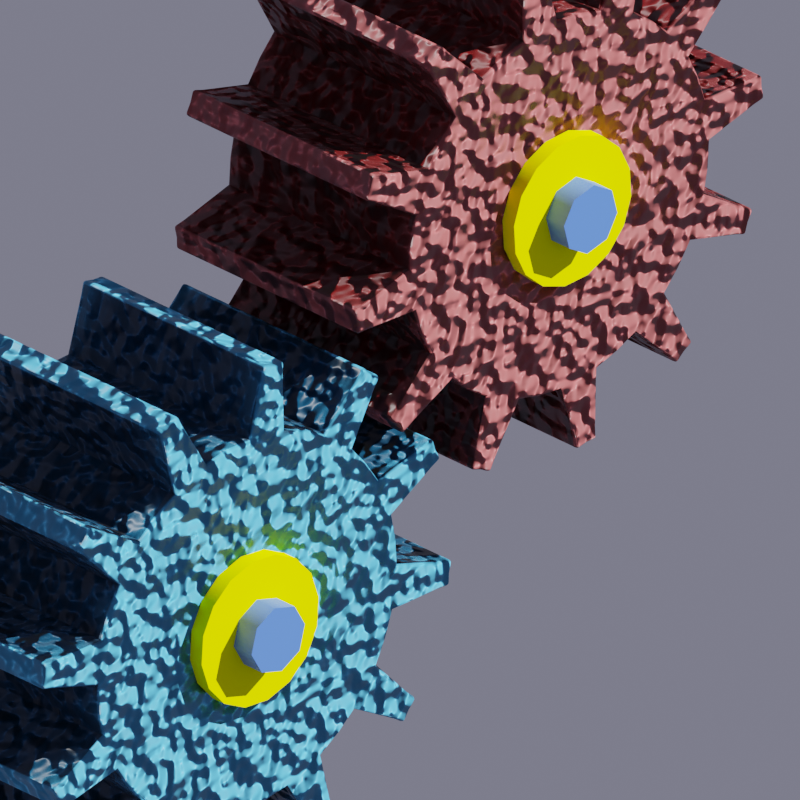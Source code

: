 # Source: Gears.blend  (saved by Blender 2.83.18; exported with 4.5.12 LTS)
import bpy
from mathutils import Matrix  # noqa: F401  (used for matrix-valued properties, if any)

bpy.ops.wm.read_factory_settings(use_empty=True)
scene = bpy.context.scene
scene.name = 'Scene'

# ---- collections
col_scene = bpy.data.collections.new('Scene'); scene.collection.children.link(col_scene)
col_objects = bpy.data.collections.new('Objects'); scene.collection.children.link(col_objects)
col_reference = bpy.data.collections.new('Reference'); scene.collection.children.link(col_reference)
col_archive = bpy.data.collections.new('Archive'); scene.collection.children.link(col_archive)

# ---- materials (node trees are filled in below, after node groups)
mat_gear_pink = bpy.data.materials.new('Gear.Pink')
mat_gear_pink.use_transparent_shadow = False
mat_gear_blue = bpy.data.materials.new('Gear.Blue')
mat_gear_blue.use_transparent_shadow = False
mat_pipe_cap = bpy.data.materials.new('Pipe-Cap')
mat_pipe_cap.use_transparent_shadow = False
mat_pipe = bpy.data.materials.new('Pipe')
mat_pipe.use_transparent_shadow = False

# ---- node groups
ng_auto_smooth = bpy.data.node_groups.new('Auto Smooth', 'GeometryNodeTree')
_s = ng_auto_smooth.interface.new_socket(name='Geometry', in_out='OUTPUT', socket_type='NodeSocketGeometry')
_s = ng_auto_smooth.interface.new_socket(name='Geometry', in_out='INPUT', socket_type='NodeSocketGeometry')
_s = ng_auto_smooth.interface.new_socket(name='Angle', in_out='INPUT', socket_type='NodeSocketFloat')
_s.subtype = 'ANGLE'
_s.min_value = 0.0
_s.max_value = 3.142
ng_auto_smooth.is_modifier = True
_N = ng_auto_smooth.nodes; _L = ng_auto_smooth.links
n0 = _N.new('NodeGroupOutput'); n0.name = 'Group Output'; n0.location = (480, -100)
n1 = _N.new('NodeGroupInput'); n1.name = 'Group Input'; n1.location = (-420, -300)
n2 = _N.new('NodeGroupInput'); n2.name = 'Group Input.001'; n2.location = (-60, -100)
n3 = _N.new('GeometryNodeSetShadeSmooth'); n3.name = 'Set Shade Smooth'; n3.location = (120, -100)
n3.domain = 'EDGE'
n4 = _N.new('GeometryNodeSetShadeSmooth'); n4.name = 'Set Shade Smooth.001'; n4.location = (300, -100)
n5 = _N.new('GeometryNodeInputMeshEdgeAngle'); n5.name = 'Edge Angle'; n5.location = (-420, -220)
n6 = _N.new('GeometryNodeInputEdgeSmooth'); n6.name = 'Is Edge Smooth'; n6.location = (-60, -160)
n7 = _N.new('GeometryNodeInputShadeSmooth'); n7.name = 'Is Face Smooth'; n7.location = (-240, -340)
n8 = _N.new('FunctionNodeBooleanMath'); n8.name = 'Boolean Math'; n8.location = (-60, -220)
n9 = _N.new('FunctionNodeCompare'); n9.name = 'Compare'; n9.location = (-240, -180)
n9.operation = 'LESS_EQUAL'
_L.new(n5.outputs[0], n9.inputs[0])
_L.new(n4.outputs[0], n0.inputs[0])
_L.new(n1.outputs[1], n9.inputs[1])
_L.new(n9.outputs[0], n8.inputs[0])
_L.new(n7.outputs[0], n8.inputs[1])
_L.new(n2.outputs[0], n3.inputs[0])
_L.new(n6.outputs[0], n3.inputs[1])
_L.new(n3.outputs[0], n4.inputs[0])
_L.new(n8.outputs[0], n3.inputs[2])
n0.is_active_output = True

# ---- material node trees
mat_gear_pink.use_nodes = True; mat_gear_pink.node_tree.nodes.clear()
_N = mat_gear_pink.node_tree.nodes; _L = mat_gear_pink.node_tree.links
n0 = _N.new('ShaderNodeBsdfPrincipled'); n0.name = 'Principled BSDF'; n0.location = (55, 343)
n0.distribution = 'GGX'
n0.subsurface_method = 'BURLEY'
n0.inputs[3].default_value = 1.45
n0.inputs[27].default_value = (0.0, 0.0, 0.0, 1.0)
n0.inputs[28].default_value = 1.0
n1 = _N.new('ShaderNodeBump'); n1.name = 'Bump'; n1.location = (-120, -60)
n1.inputs[1].default_value = 1.0
n1.inputs[2].default_value = 1.0
n2 = _N.new('ShaderNodeMix'); n2.name = 'Mix'; n2.location = (-120, 340)
n2.data_type = 'RGBA'
n2.inputs[6].default_value = (0.1329, 0.0, 0.0, 1.0)
n2.inputs[7].default_value = (0.5711, 0.1356, 0.1356, 1.0)
n3 = _N.new('ShaderNodeMapRange'); n3.name = 'Map Range'; n3.location = (-300, 340)
n3.inputs[1].default_value = 0.8
n3.inputs[4].default_value = 3.0
n4 = _N.new('ShaderNodeMapRange'); n4.name = 'Map Range.001'; n4.location = (-300, -40)
n4.interpolation_type = 'SMOOTHERSTEP'
n4.inputs[3].default_value = 0.5
n4.inputs[5].default_value = 8.0
n5 = _N.new('ShaderNodeAmbientOcclusion'); n5.name = 'Ambient Occlusion'; n5.location = (-500, 340)
n5.only_local = True
n5.inputs[0].default_value = (1.0, 0.1771, 0.2996, 1.0)
n6 = _N.new('ShaderNodeTexNoise'); n6.name = 'Noise Texture'; n6.location = (-500, -20)
n6.inputs[2].default_value = 10.0
n6.inputs[3].default_value = 1.0
n7 = _N.new('ShaderNodeTexCoord'); n7.name = 'Texture Coordinate'; n7.location = (-700, 0)
n8 = _N.new('ShaderNodeOutputMaterial'); n8.name = 'Material Output'; n8.location = (340, 340)
_L.new(n5.outputs[1], n3.inputs[0])
_L.new(n3.outputs[0], n2.inputs[0])
_L.new(n2.outputs[2], n0.inputs[0])
_L.new(n0.outputs[0], n8.inputs[0])
_L.new(n6.outputs[0], n4.inputs[0])
_L.new(n4.outputs[0], n1.inputs[3])
_L.new(n7.outputs[3], n6.inputs[0])
_L.new(n1.outputs[0], n0.inputs[5])
n8.is_active_output = True
mat_gear_blue.use_nodes = True; mat_gear_blue.node_tree.nodes.clear()
_N = mat_gear_blue.node_tree.nodes; _L = mat_gear_blue.node_tree.links
n0 = _N.new('ShaderNodeBsdfPrincipled'); n0.name = 'Principled BSDF'; n0.location = (441, 301)
n0.distribution = 'GGX'
n0.subsurface_method = 'BURLEY'
n0.inputs[3].default_value = 1.45
n0.inputs[27].default_value = (0.0, 0.0, 0.0, 1.0)
n0.inputs[28].default_value = 1.0
n1 = _N.new('ShaderNodeBump'); n1.name = 'Bump'; n1.location = (260, -100)
n1.inputs[1].default_value = 1.0
n1.inputs[2].default_value = 1.0
n2 = _N.new('ShaderNodeMix'); n2.name = 'Mix'; n2.location = (260, 220)
n2.data_type = 'RGBA'
n2.clamp_result = True
n2.inputs[6].default_value = (0.0, 0.05755, 0.1329, 1.0)
n2.inputs[7].default_value = (0.1069, 0.5803, 1.0, 1.0)
n3 = _N.new('ShaderNodeMapRange'); n3.name = 'Map Range.001'; n3.location = (60, -80)
n3.interpolation_type = 'SMOOTHERSTEP'
n3.inputs[3].default_value = 0.5
n3.inputs[5].default_value = 8.0
n4 = _N.new('ShaderNodeMapRange'); n4.name = 'Map Range.002'; n4.location = (60, 220)
n4.inputs[1].default_value = 0.8
n4.inputs[4].default_value = 3.0
n5 = _N.new('ShaderNodeTexNoise'); n5.name = 'Noise Texture'; n5.location = (-140, -60)
n5.inputs[2].default_value = 10.0
n5.inputs[3].default_value = 1.0
n6 = _N.new('ShaderNodeAmbientOcclusion'); n6.name = 'Ambient Occlusion'; n6.location = (-140, 220)
n6.only_local = True
n6.inputs[0].default_value = (0.1069, 0.5803, 1.0, 1.0)
n7 = _N.new('ShaderNodeTexCoord'); n7.name = 'Texture Coordinate'; n7.location = (-340, -40)
n8 = _N.new('ShaderNodeOutputMaterial'); n8.name = 'Material Output'; n8.location = (720, 300)
_L.new(n6.outputs[1], n4.inputs[0])
_L.new(n2.outputs[2], n0.inputs[0])
_L.new(n5.outputs[0], n3.inputs[0])
_L.new(n1.outputs[0], n0.inputs[5])
_L.new(n3.outputs[0], n1.inputs[3])
_L.new(n0.outputs[0], n8.inputs[0])
_L.new(n7.outputs[3], n5.inputs[0])
_L.new(n4.outputs[0], n2.inputs[0])
n8.is_active_output = True
mat_pipe_cap.use_nodes = True; mat_pipe_cap.node_tree.nodes.clear()
_N = mat_pipe_cap.node_tree.nodes; _L = mat_pipe_cap.node_tree.links
n0 = _N.new('ShaderNodeBsdfPrincipled'); n0.name = 'Principled BSDF'; n0.location = (10, 300)
n0.distribution = 'GGX'
n0.subsurface_method = 'BURLEY'
n0.inputs[0].default_value = (1.0, 1.0, 0.0, 1.0)
n0.inputs[2].default_value = 1.0
n0.inputs[3].default_value = 1.45
n0.inputs[13].default_value = 0.0
n0.inputs[27].default_value = (0.0, 0.0, 0.0, 1.0)
n0.inputs[28].default_value = 1.0
n1 = _N.new('ShaderNodeOutputMaterial'); n1.name = 'Material Output'; n1.location = (300, 300)
_L.new(n0.outputs[0], n1.inputs[0])
n1.is_active_output = True
mat_pipe.use_nodes = True; mat_pipe.node_tree.nodes.clear()
_N = mat_pipe.node_tree.nodes; _L = mat_pipe.node_tree.links
n0 = _N.new('ShaderNodeBsdfPrincipled'); n0.name = 'Principled BSDF'; n0.location = (10, 300)
n0.distribution = 'GGX'
n0.subsurface_method = 'BURLEY'
n0.inputs[0].default_value = (0.0843, 0.2104, 0.7704, 1.0)
n0.inputs[3].default_value = 1.45
n0.inputs[13].default_value = 1.0
n0.inputs[27].default_value = (0.0, 0.0, 0.0, 1.0)
n0.inputs[28].default_value = 1.0
n1 = _N.new('ShaderNodeOutputMaterial'); n1.name = 'Material Output'; n1.location = (300, 300)
_L.new(n0.outputs[0], n1.inputs[0])
n1.is_active_output = True

# ---- world
world_world = bpy.data.worlds.new('World'); scene.world = world_world
world_world.use_nodes = True; world_world.node_tree.nodes.clear()
_N = world_world.node_tree.nodes; _L = world_world.node_tree.links
n0 = _N.new('ShaderNodeOutputWorld'); n0.name = 'World Output'; n0.location = (300, 300)
n1 = _N.new('ShaderNodeBackground'); n1.name = 'Background'; n1.location = (10, 300)
n1.inputs[0].default_value = (0.1292, 0.1292, 0.1749, 1.0)
_L.new(n1.outputs[0], n0.inputs[0])
n0.is_active_output = True
world_world.color = (0.05088, 0.05088, 0.05088)
world_world.use_sun_shadow = False
world_world.sun_shadow_jitter_overblur = 0.0

# ---- cameras
cam_camera = bpy.data.cameras.new('Camera')
cam_camera.type = 'ORTHO'
cam_camera.clip_end = 100.0
cam_camera.ortho_scale = 3.0

# ---- lights
light_sun = bpy.data.lights.new('Sun', 'SUN')
light_sun.transmission_factor = 0.0
light_sun.energy = 5.0
light_sun.shadow_soft_size = 0.125

# ---- meshes
me_gear = bpy.data.meshes.new('Gear')
me_gear.from_pydata([(0.7737, 0.5, 2.156e-08), (0.7662, 0.5, 0.1092), (0.8693, 0.5, 0.2329), (0.7182, 0.5, 0.2886), (0.9859, 0.5, 0.2068), (0.9659, 0.5, 0.2588), (0.9572, 0.5, 0.3139), (1.036, 0.5, 0.224), (1.017, 0.5, 0.2726), (1.009, 0.5, 0.3239), (0.7737, -0.5, -2.156e-08), (0.7662, -0.5, 0.1092), (0.8693, -0.5, 0.2329), (0.7182, -0.5, 0.2886), (0.9859, -0.5, 0.2068), (0.9659, -0.5, 0.2588), (0.9572, -0.5, 0.3139), (1.036, -0.5, 0.224), (1.017, -0.5, 0.2726), (1.009, -0.5, 0.3239), (0.67, 0.5, 0.3868), (0.609, 0.5, 0.4777), (0.6364, 0.5, 0.6364), (0.4777, 0.5, 0.609), (0.7504, 0.5, 0.6721), (0.7071, 0.5, 0.7071), (0.6721, 0.5, 0.7504), (0.7849, 0.5, 0.7118), (0.7447, 0.5, 0.7447), (0.7118, 0.5, 0.7849), (0.67, -0.5, 0.3868), (0.609, -0.5, 0.4777), (0.6364, -0.5, 0.6364), (0.4777, -0.5, 0.609), (0.7504, -0.5, 0.6721), (0.7071, -0.5, 0.7071), (0.6721, -0.5, 0.7504), (0.7849, -0.5, 0.7118), (0.7447, -0.5, 0.7447), (0.7118, -0.5, 0.7849), (0.3868, 0.5, 0.67), (0.2886, 0.5, 0.7182), (0.2329, 0.5, 0.8693), (0.1092, 0.5, 0.7662), (0.3139, 0.5, 0.9572), (0.2588, 0.5, 0.9659), (0.2068, 0.5, 0.9859), (0.3239, 0.5, 1.009), (0.2726, 0.5, 1.017), (0.224, 0.5, 1.036), (0.3868, -0.5, 0.67), (0.2886, -0.5, 0.7182), (0.2329, -0.5, 0.8693), (0.1092, -0.5, 0.7662), (0.3139, -0.5, 0.9572), (0.2588, -0.5, 0.9659), (0.2068, -0.5, 0.9859), (0.3239, -0.5, 1.009), (0.2726, -0.5, 1.017), (0.224, -0.5, 1.036), (5.511e-17, 0.5, 0.7737), (-0.1092, 0.5, 0.7662), (-0.2329, 0.5, 0.8693), (-0.2886, 0.5, 0.7182), (-0.2068, 0.5, 0.9859), (-0.2588, 0.5, 0.9659), (-0.3139, 0.5, 0.9572), (-0.224, 0.5, 1.036), (-0.2726, 0.5, 1.017), (-0.3239, 0.5, 1.009), (5.511e-17, -0.5, 0.7737), (-0.1092, -0.5, 0.7662), (-0.2329, -0.5, 0.8693), (-0.2886, -0.5, 0.7182), (-0.2068, -0.5, 0.9859), (-0.2588, -0.5, 0.9659), (-0.3139, -0.5, 0.9572), (-0.224, -0.5, 1.036), (-0.2726, -0.5, 1.017), (-0.3239, -0.5, 1.009), (-0.3868, 0.5, 0.67), (-0.4777, 0.5, 0.609), (-0.6364, 0.5, 0.6364), (-0.609, 0.5, 0.4777), (-0.6721, 0.5, 0.7504), (-0.7071, 0.5, 0.7071), (-0.7504, 0.5, 0.6721), (-0.7118, 0.5, 0.7849), (-0.7447, 0.5, 0.7447), (-0.7849, 0.5, 0.7118), (-0.3868, -0.5, 0.67), (-0.4777, -0.5, 0.609), (-0.6364, -0.5, 0.6364), (-0.609, -0.5, 0.4777), (-0.6721, -0.5, 0.7504), (-0.7071, -0.5, 0.7071), (-0.7504, -0.5, 0.6721), (-0.7118, -0.5, 0.7849), (-0.7447, -0.5, 0.7447), (-0.7849, -0.5, 0.7118), (-0.67, 0.5, 0.3868), (-0.7182, 0.5, 0.2886), (-0.8693, 0.5, 0.2329), (-0.7662, 0.5, 0.1092), (-0.9572, 0.5, 0.3139), (-0.9659, 0.5, 0.2588), (-0.9859, 0.5, 0.2068), (-1.009, 0.5, 0.3239), (-1.017, 0.5, 0.2726), (-1.036, 0.5, 0.224), (-0.67, -0.5, 0.3868), (-0.7182, -0.5, 0.2886), (-0.8693, -0.5, 0.2329), (-0.7662, -0.5, 0.1092), (-0.9572, -0.5, 0.3139), (-0.9659, -0.5, 0.2588), (-0.9859, -0.5, 0.2068), (-1.009, -0.5, 0.3239), (-1.017, -0.5, 0.2726), (-1.036, -0.5, 0.224), (-0.7737, 0.5, 2.156e-08), (-0.7662, 0.5, -0.1092), (-0.8693, 0.5, -0.2329), (-0.7182, 0.5, -0.2886), (-0.9859, 0.5, -0.2068), (-0.9659, 0.5, -0.2588), (-0.9572, 0.5, -0.3139), (-1.036, 0.5, -0.224), (-1.017, 0.5, -0.2726), (-1.009, 0.5, -0.3239), (-0.7737, -0.5, -2.156e-08), (-0.7662, -0.5, -0.1092), (-0.8693, -0.5, -0.2329), (-0.7182, -0.5, -0.2886), (-0.9859, -0.5, -0.2068), (-0.9659, -0.5, -0.2588), (-0.9572, -0.5, -0.3139), (-1.036, -0.5, -0.224), (-1.017, -0.5, -0.2726), (-1.009, -0.5, -0.3239), (-0.67, 0.5, -0.3868), (-0.609, 0.5, -0.4777), (-0.6364, 0.5, -0.6364), (-0.4777, 0.5, -0.609), (-0.7504, 0.5, -0.6721), (-0.7071, 0.5, -0.7071), (-0.6721, 0.5, -0.7504), (-0.7849, 0.5, -0.7118), (-0.7447, 0.5, -0.7447), (-0.7118, 0.5, -0.7849), (-0.67, -0.5, -0.3868), (-0.609, -0.5, -0.4777), (-0.6364, -0.5, -0.6364), (-0.4777, -0.5, -0.609), (-0.7504, -0.5, -0.6721), (-0.7071, -0.5, -0.7071), (-0.6721, -0.5, -0.7504), (-0.7849, -0.5, -0.7118), (-0.7447, -0.5, -0.7447), (-0.7118, -0.5, -0.7849), (-0.3868, 0.5, -0.67), (-0.2886, 0.5, -0.7182), (-0.2329, 0.5, -0.8693), (-0.1092, 0.5, -0.7662), (-0.3139, 0.5, -0.9572), (-0.2588, 0.5, -0.9659), (-0.2068, 0.5, -0.9859), (-0.3239, 0.5, -1.009), (-0.2726, 0.5, -1.017), (-0.224, 0.5, -1.036), (-0.3868, -0.5, -0.67), (-0.2886, -0.5, -0.7182), (-0.2329, -0.5, -0.8693), (-0.1092, -0.5, -0.7662), (-0.3139, -0.5, -0.9572), (-0.2588, -0.5, -0.9659), (-0.2068, -0.5, -0.9859), (-0.3239, -0.5, -1.009), (-0.2726, -0.5, -1.017), (-0.224, -0.5, -1.036), (-1.653e-16, 0.5, -0.7737), (0.1092, 0.5, -0.7662), (0.2329, 0.5, -0.8693), (0.2886, 0.5, -0.7182), (0.2068, 0.5, -0.9859), (0.2588, 0.5, -0.9659), (0.3139, 0.5, -0.9572), (0.224, 0.5, -1.036), (0.2726, 0.5, -1.017), (0.3239, 0.5, -1.009), (-1.653e-16, -0.5, -0.7737), (0.1092, -0.5, -0.7662), (0.2329, -0.5, -0.8693), (0.2886, -0.5, -0.7182), (0.2068, -0.5, -0.9859), (0.2588, -0.5, -0.9659), (0.3139, -0.5, -0.9572), (0.224, -0.5, -1.036), (0.2726, -0.5, -1.017), (0.3239, -0.5, -1.009), (0.3868, 0.5, -0.67), (0.4777, 0.5, -0.609), (0.6364, 0.5, -0.6364), (0.609, 0.5, -0.4777), (0.6721, 0.5, -0.7504), (0.7071, 0.5, -0.7071), (0.7504, 0.5, -0.6721), (0.7118, 0.5, -0.7849), (0.7447, 0.5, -0.7447), (0.7849, 0.5, -0.7118), (0.3868, -0.5, -0.67), (0.4777, -0.5, -0.609), (0.6364, -0.5, -0.6364), (0.609, -0.5, -0.4777), (0.6721, -0.5, -0.7504), (0.7071, -0.5, -0.7071), (0.7504, -0.5, -0.6721), (0.7118, -0.5, -0.7849), (0.7447, -0.5, -0.7447), (0.7849, -0.5, -0.7118), (0.67, 0.5, -0.3868), (0.7182, 0.5, -0.2886), (0.8693, 0.5, -0.2329), (0.7662, 0.5, -0.1092), (0.9572, 0.5, -0.3139), (0.9659, 0.5, -0.2588), (0.9859, 0.5, -0.2068), (1.009, 0.5, -0.3239), (1.017, 0.5, -0.2726), (1.036, 0.5, -0.224), (0.67, -0.5, -0.3868), (0.7182, -0.5, -0.2886), (0.8693, -0.5, -0.2329), (0.7662, -0.5, -0.1092), (0.9572, -0.5, -0.3139), (0.9659, -0.5, -0.2588), (0.9859, -0.5, -0.2068), (1.009, -0.5, -0.3239), (1.017, -0.5, -0.2726), (1.036, -0.5, -0.224)], [], [(4, 1, 2, 5), (5, 2, 3, 6), (7, 4, 5, 8), (8, 5, 6, 9), (11, 14, 15, 12), (12, 15, 16, 13), (14, 17, 18, 15), (15, 18, 19, 16), (10, 0, 1, 11), (11, 1, 4, 14), (14, 4, 7, 17), (17, 7, 8, 18), (18, 8, 9, 19), (19, 9, 6, 16), (16, 6, 3, 13), (24, 21, 22, 25), (25, 22, 23, 26), (27, 24, 25, 28), (28, 25, 26, 29), (31, 34, 35, 32), (32, 35, 36, 33), (34, 37, 38, 35), (35, 38, 39, 36), (30, 20, 21, 31), (31, 21, 24, 34), (34, 24, 27, 37), (37, 27, 28, 38), (38, 28, 29, 39), (39, 29, 26, 36), (36, 26, 23, 33), (3, 20, 30, 13), (44, 41, 42, 45), (45, 42, 43, 46), (47, 44, 45, 48), (48, 45, 46, 49), (51, 54, 55, 52), (52, 55, 56, 53), (54, 57, 58, 55), (55, 58, 59, 56), (50, 40, 41, 51), (51, 41, 44, 54), (54, 44, 47, 57), (57, 47, 48, 58), (58, 48, 49, 59), (59, 49, 46, 56), (56, 46, 43, 53), (23, 40, 50, 33), (64, 61, 62, 65), (65, 62, 63, 66), (67, 64, 65, 68), (68, 65, 66, 69), (71, 74, 75, 72), (72, 75, 76, 73), (74, 77, 78, 75), (75, 78, 79, 76), (70, 60, 61, 71), (71, 61, 64, 74), (74, 64, 67, 77), (77, 67, 68, 78), (78, 68, 69, 79), (79, 69, 66, 76), (76, 66, 63, 73), (43, 60, 70, 53), (84, 81, 82, 85), (85, 82, 83, 86), (87, 84, 85, 88), (88, 85, 86, 89), (91, 94, 95, 92), (92, 95, 96, 93), (94, 97, 98, 95), (95, 98, 99, 96), (90, 80, 81, 91), (91, 81, 84, 94), (94, 84, 87, 97), (97, 87, 88, 98), (98, 88, 89, 99), (99, 89, 86, 96), (96, 86, 83, 93), (63, 80, 90, 73), (104, 101, 102, 105), (105, 102, 103, 106), (107, 104, 105, 108), (108, 105, 106, 109), (111, 114, 115, 112), (112, 115, 116, 113), (114, 117, 118, 115), (115, 118, 119, 116), (110, 100, 101, 111), (111, 101, 104, 114), (114, 104, 107, 117), (117, 107, 108, 118), (118, 108, 109, 119), (119, 109, 106, 116), (116, 106, 103, 113), (83, 100, 110, 93), (124, 121, 122, 125), (125, 122, 123, 126), (127, 124, 125, 128), (128, 125, 126, 129), (131, 134, 135, 132), (132, 135, 136, 133), (134, 137, 138, 135), (135, 138, 139, 136), (130, 120, 121, 131), (131, 121, 124, 134), (134, 124, 127, 137), (137, 127, 128, 138), (138, 128, 129, 139), (139, 129, 126, 136), (136, 126, 123, 133), (103, 120, 130, 113), (144, 141, 142, 145), (145, 142, 143, 146), (147, 144, 145, 148), (148, 145, 146, 149), (151, 154, 155, 152), (152, 155, 156, 153), (154, 157, 158, 155), (155, 158, 159, 156), (150, 140, 141, 151), (151, 141, 144, 154), (154, 144, 147, 157), (157, 147, 148, 158), (158, 148, 149, 159), (159, 149, 146, 156), (156, 146, 143, 153), (123, 140, 150, 133), (164, 161, 162, 165), (165, 162, 163, 166), (167, 164, 165, 168), (168, 165, 166, 169), (171, 174, 175, 172), (172, 175, 176, 173), (174, 177, 178, 175), (175, 178, 179, 176), (170, 160, 161, 171), (171, 161, 164, 174), (174, 164, 167, 177), (177, 167, 168, 178), (178, 168, 169, 179), (179, 169, 166, 176), (176, 166, 163, 173), (143, 160, 170, 153), (184, 181, 182, 185), (185, 182, 183, 186), (187, 184, 185, 188), (188, 185, 186, 189), (191, 194, 195, 192), (192, 195, 196, 193), (194, 197, 198, 195), (195, 198, 199, 196), (190, 180, 181, 191), (191, 181, 184, 194), (194, 184, 187, 197), (197, 187, 188, 198), (198, 188, 189, 199), (199, 189, 186, 196), (196, 186, 183, 193), (163, 180, 190, 173), (204, 201, 202, 205), (205, 202, 203, 206), (207, 204, 205, 208), (208, 205, 206, 209), (211, 214, 215, 212), (212, 215, 216, 213), (214, 217, 218, 215), (215, 218, 219, 216), (210, 200, 201, 211), (211, 201, 204, 214), (214, 204, 207, 217), (217, 207, 208, 218), (218, 208, 209, 219), (219, 209, 206, 216), (216, 206, 203, 213), (183, 200, 210, 193), (0, 223, 222, 221, 220, 203, 202, 201, 200, 183, 182, 181, 180, 163, 162, 161, 160, 143, 142, 141, 140, 123, 122, 121, 120, 103, 102, 101, 100, 83, 82, 81, 80, 63, 62, 61, 60, 43, 42, 41, 40, 23, 22, 21, 20, 3, 2, 1), (224, 221, 222, 225), (225, 222, 223, 226), (227, 224, 225, 228), (228, 225, 226, 229), (233, 10, 11, 12, 13, 30, 31, 32, 33, 50, 51, 52, 53, 70, 71, 72, 73, 90, 91, 92, 93, 110, 111, 112, 113, 130, 131, 132, 133, 150, 151, 152, 153, 170, 171, 172, 173, 190, 191, 192, 193, 210, 211, 212, 213, 230, 231, 232), (231, 234, 235, 232), (232, 235, 236, 233), (234, 237, 238, 235), (235, 238, 239, 236), (230, 220, 221, 231), (231, 221, 224, 234), (234, 224, 227, 237), (237, 227, 228, 238), (238, 228, 229, 239), (239, 229, 226, 236), (236, 226, 223, 233), (203, 220, 230, 213), (223, 0, 10, 233)])
me_gear.polygons.foreach_set('use_smooth', [True] * 194)
me_gear.materials.append(mat_gear_pink)
me_gear.use_remesh_fix_poles = True
me_gear.use_remesh_preserve_attributes = False
me_gear.use_mirror_vertex_groups = False
me_gear.update()
me_gear_001 = bpy.data.meshes.new('Gear.001')
me_gear_001.from_pydata([(0.7737, 0.5, 2.156e-08), (0.7662, 0.5, 0.1092), (0.8693, 0.5, 0.2329), (0.7182, 0.5, 0.2886), (0.9859, 0.5, 0.2068), (0.9659, 0.5, 0.2588), (0.9572, 0.5, 0.3139), (1.036, 0.5, 0.224), (1.017, 0.5, 0.2726), (1.009, 0.5, 0.3239), (0.7737, -0.5, -2.156e-08), (0.7662, -0.5, 0.1092), (0.8693, -0.5, 0.2329), (0.7182, -0.5, 0.2886), (0.9859, -0.5, 0.2068), (0.9659, -0.5, 0.2588), (0.9572, -0.5, 0.3139), (1.036, -0.5, 0.224), (1.017, -0.5, 0.2726), (1.009, -0.5, 0.3239), (0.67, 0.5, 0.3868), (0.609, 0.5, 0.4777), (0.6364, 0.5, 0.6364), (0.4777, 0.5, 0.609), (0.7504, 0.5, 0.6721), (0.7071, 0.5, 0.7071), (0.6721, 0.5, 0.7504), (0.7849, 0.5, 0.7118), (0.7447, 0.5, 0.7447), (0.7118, 0.5, 0.7849), (0.67, -0.5, 0.3868), (0.609, -0.5, 0.4777), (0.6364, -0.5, 0.6364), (0.4777, -0.5, 0.609), (0.7504, -0.5, 0.6721), (0.7071, -0.5, 0.7071), (0.6721, -0.5, 0.7504), (0.7849, -0.5, 0.7118), (0.7447, -0.5, 0.7447), (0.7118, -0.5, 0.7849), (0.3868, 0.5, 0.67), (0.2886, 0.5, 0.7182), (0.2329, 0.5, 0.8693), (0.1092, 0.5, 0.7662), (0.3139, 0.5, 0.9572), (0.2588, 0.5, 0.9659), (0.2068, 0.5, 0.9859), (0.3239, 0.5, 1.009), (0.2726, 0.5, 1.017), (0.224, 0.5, 1.036), (0.3868, -0.5, 0.67), (0.2886, -0.5, 0.7182), (0.2329, -0.5, 0.8693), (0.1092, -0.5, 0.7662), (0.3139, -0.5, 0.9572), (0.2588, -0.5, 0.9659), (0.2068, -0.5, 0.9859), (0.3239, -0.5, 1.009), (0.2726, -0.5, 1.017), (0.224, -0.5, 1.036), (5.511e-17, 0.5, 0.7737), (-0.1092, 0.5, 0.7662), (-0.2329, 0.5, 0.8693), (-0.2886, 0.5, 0.7182), (-0.2068, 0.5, 0.9859), (-0.2588, 0.5, 0.9659), (-0.3139, 0.5, 0.9572), (-0.224, 0.5, 1.036), (-0.2726, 0.5, 1.017), (-0.3239, 0.5, 1.009), (5.511e-17, -0.5, 0.7737), (-0.1092, -0.5, 0.7662), (-0.2329, -0.5, 0.8693), (-0.2886, -0.5, 0.7182), (-0.2068, -0.5, 0.9859), (-0.2588, -0.5, 0.9659), (-0.3139, -0.5, 0.9572), (-0.224, -0.5, 1.036), (-0.2726, -0.5, 1.017), (-0.3239, -0.5, 1.009), (-0.3868, 0.5, 0.67), (-0.4777, 0.5, 0.609), (-0.6364, 0.5, 0.6364), (-0.609, 0.5, 0.4777), (-0.6721, 0.5, 0.7504), (-0.7071, 0.5, 0.7071), (-0.7504, 0.5, 0.6721), (-0.7118, 0.5, 0.7849), (-0.7447, 0.5, 0.7447), (-0.7849, 0.5, 0.7118), (-0.3868, -0.5, 0.67), (-0.4777, -0.5, 0.609), (-0.6364, -0.5, 0.6364), (-0.609, -0.5, 0.4777), (-0.6721, -0.5, 0.7504), (-0.7071, -0.5, 0.7071), (-0.7504, -0.5, 0.6721), (-0.7118, -0.5, 0.7849), (-0.7447, -0.5, 0.7447), (-0.7849, -0.5, 0.7118), (-0.67, 0.5, 0.3868), (-0.7182, 0.5, 0.2886), (-0.8693, 0.5, 0.2329), (-0.7662, 0.5, 0.1092), (-0.9572, 0.5, 0.3139), (-0.9659, 0.5, 0.2588), (-0.9859, 0.5, 0.2068), (-1.009, 0.5, 0.3239), (-1.017, 0.5, 0.2726), (-1.036, 0.5, 0.224), (-0.67, -0.5, 0.3868), (-0.7182, -0.5, 0.2886), (-0.8693, -0.5, 0.2329), (-0.7662, -0.5, 0.1092), (-0.9572, -0.5, 0.3139), (-0.9659, -0.5, 0.2588), (-0.9859, -0.5, 0.2068), (-1.009, -0.5, 0.3239), (-1.017, -0.5, 0.2726), (-1.036, -0.5, 0.224), (-0.7737, 0.5, 2.156e-08), (-0.7662, 0.5, -0.1092), (-0.8693, 0.5, -0.2329), (-0.7182, 0.5, -0.2886), (-0.9859, 0.5, -0.2068), (-0.9659, 0.5, -0.2588), (-0.9572, 0.5, -0.3139), (-1.036, 0.5, -0.224), (-1.017, 0.5, -0.2726), (-1.009, 0.5, -0.3239), (-0.7737, -0.5, -2.156e-08), (-0.7662, -0.5, -0.1092), (-0.8693, -0.5, -0.2329), (-0.7182, -0.5, -0.2886), (-0.9859, -0.5, -0.2068), (-0.9659, -0.5, -0.2588), (-0.9572, -0.5, -0.3139), (-1.036, -0.5, -0.224), (-1.017, -0.5, -0.2726), (-1.009, -0.5, -0.3239), (-0.67, 0.5, -0.3868), (-0.609, 0.5, -0.4777), (-0.6364, 0.5, -0.6364), (-0.4777, 0.5, -0.609), (-0.7504, 0.5, -0.6721), (-0.7071, 0.5, -0.7071), (-0.6721, 0.5, -0.7504), (-0.7849, 0.5, -0.7118), (-0.7447, 0.5, -0.7447), (-0.7118, 0.5, -0.7849), (-0.67, -0.5, -0.3868), (-0.609, -0.5, -0.4777), (-0.6364, -0.5, -0.6364), (-0.4777, -0.5, -0.609), (-0.7504, -0.5, -0.6721), (-0.7071, -0.5, -0.7071), (-0.6721, -0.5, -0.7504), (-0.7849, -0.5, -0.7118), (-0.7447, -0.5, -0.7447), (-0.7118, -0.5, -0.7849), (-0.3868, 0.5, -0.67), (-0.2886, 0.5, -0.7182), (-0.2329, 0.5, -0.8693), (-0.1092, 0.5, -0.7662), (-0.3139, 0.5, -0.9572), (-0.2588, 0.5, -0.9659), (-0.2068, 0.5, -0.9859), (-0.3239, 0.5, -1.009), (-0.2726, 0.5, -1.017), (-0.224, 0.5, -1.036), (-0.3868, -0.5, -0.67), (-0.2886, -0.5, -0.7182), (-0.2329, -0.5, -0.8693), (-0.1092, -0.5, -0.7662), (-0.3139, -0.5, -0.9572), (-0.2588, -0.5, -0.9659), (-0.2068, -0.5, -0.9859), (-0.3239, -0.5, -1.009), (-0.2726, -0.5, -1.017), (-0.224, -0.5, -1.036), (-1.653e-16, 0.5, -0.7737), (0.1092, 0.5, -0.7662), (0.2329, 0.5, -0.8693), (0.2886, 0.5, -0.7182), (0.2068, 0.5, -0.9859), (0.2588, 0.5, -0.9659), (0.3139, 0.5, -0.9572), (0.224, 0.5, -1.036), (0.2726, 0.5, -1.017), (0.3239, 0.5, -1.009), (-1.653e-16, -0.5, -0.7737), (0.1092, -0.5, -0.7662), (0.2329, -0.5, -0.8693), (0.2886, -0.5, -0.7182), (0.2068, -0.5, -0.9859), (0.2588, -0.5, -0.9659), (0.3139, -0.5, -0.9572), (0.224, -0.5, -1.036), (0.2726, -0.5, -1.017), (0.3239, -0.5, -1.009), (0.3868, 0.5, -0.67), (0.4777, 0.5, -0.609), (0.6364, 0.5, -0.6364), (0.609, 0.5, -0.4777), (0.6721, 0.5, -0.7504), (0.7071, 0.5, -0.7071), (0.7504, 0.5, -0.6721), (0.7118, 0.5, -0.7849), (0.7447, 0.5, -0.7447), (0.7849, 0.5, -0.7118), (0.3868, -0.5, -0.67), (0.4777, -0.5, -0.609), (0.6364, -0.5, -0.6364), (0.609, -0.5, -0.4777), (0.6721, -0.5, -0.7504), (0.7071, -0.5, -0.7071), (0.7504, -0.5, -0.6721), (0.7118, -0.5, -0.7849), (0.7447, -0.5, -0.7447), (0.7849, -0.5, -0.7118), (0.67, 0.5, -0.3868), (0.7182, 0.5, -0.2886), (0.8693, 0.5, -0.2329), (0.7662, 0.5, -0.1092), (0.9572, 0.5, -0.3139), (0.9659, 0.5, -0.2588), (0.9859, 0.5, -0.2068), (1.009, 0.5, -0.3239), (1.017, 0.5, -0.2726), (1.036, 0.5, -0.224), (0.67, -0.5, -0.3868), (0.7182, -0.5, -0.2886), (0.8693, -0.5, -0.2329), (0.7662, -0.5, -0.1092), (0.9572, -0.5, -0.3139), (0.9659, -0.5, -0.2588), (0.9859, -0.5, -0.2068), (1.009, -0.5, -0.3239), (1.017, -0.5, -0.2726), (1.036, -0.5, -0.224)], [], [(4, 1, 2, 5), (5, 2, 3, 6), (7, 4, 5, 8), (8, 5, 6, 9), (11, 14, 15, 12), (12, 15, 16, 13), (14, 17, 18, 15), (15, 18, 19, 16), (10, 0, 1, 11), (11, 1, 4, 14), (14, 4, 7, 17), (17, 7, 8, 18), (18, 8, 9, 19), (19, 9, 6, 16), (16, 6, 3, 13), (24, 21, 22, 25), (25, 22, 23, 26), (27, 24, 25, 28), (28, 25, 26, 29), (31, 34, 35, 32), (32, 35, 36, 33), (34, 37, 38, 35), (35, 38, 39, 36), (30, 20, 21, 31), (31, 21, 24, 34), (34, 24, 27, 37), (37, 27, 28, 38), (38, 28, 29, 39), (39, 29, 26, 36), (36, 26, 23, 33), (3, 20, 30, 13), (44, 41, 42, 45), (45, 42, 43, 46), (47, 44, 45, 48), (48, 45, 46, 49), (51, 54, 55, 52), (52, 55, 56, 53), (54, 57, 58, 55), (55, 58, 59, 56), (50, 40, 41, 51), (51, 41, 44, 54), (54, 44, 47, 57), (57, 47, 48, 58), (58, 48, 49, 59), (59, 49, 46, 56), (56, 46, 43, 53), (23, 40, 50, 33), (64, 61, 62, 65), (65, 62, 63, 66), (67, 64, 65, 68), (68, 65, 66, 69), (71, 74, 75, 72), (72, 75, 76, 73), (74, 77, 78, 75), (75, 78, 79, 76), (70, 60, 61, 71), (71, 61, 64, 74), (74, 64, 67, 77), (77, 67, 68, 78), (78, 68, 69, 79), (79, 69, 66, 76), (76, 66, 63, 73), (43, 60, 70, 53), (84, 81, 82, 85), (85, 82, 83, 86), (87, 84, 85, 88), (88, 85, 86, 89), (91, 94, 95, 92), (92, 95, 96, 93), (94, 97, 98, 95), (95, 98, 99, 96), (90, 80, 81, 91), (91, 81, 84, 94), (94, 84, 87, 97), (97, 87, 88, 98), (98, 88, 89, 99), (99, 89, 86, 96), (96, 86, 83, 93), (63, 80, 90, 73), (104, 101, 102, 105), (105, 102, 103, 106), (107, 104, 105, 108), (108, 105, 106, 109), (111, 114, 115, 112), (112, 115, 116, 113), (114, 117, 118, 115), (115, 118, 119, 116), (110, 100, 101, 111), (111, 101, 104, 114), (114, 104, 107, 117), (117, 107, 108, 118), (118, 108, 109, 119), (119, 109, 106, 116), (116, 106, 103, 113), (83, 100, 110, 93), (124, 121, 122, 125), (125, 122, 123, 126), (127, 124, 125, 128), (128, 125, 126, 129), (131, 134, 135, 132), (132, 135, 136, 133), (134, 137, 138, 135), (135, 138, 139, 136), (130, 120, 121, 131), (131, 121, 124, 134), (134, 124, 127, 137), (137, 127, 128, 138), (138, 128, 129, 139), (139, 129, 126, 136), (136, 126, 123, 133), (103, 120, 130, 113), (144, 141, 142, 145), (145, 142, 143, 146), (147, 144, 145, 148), (148, 145, 146, 149), (151, 154, 155, 152), (152, 155, 156, 153), (154, 157, 158, 155), (155, 158, 159, 156), (150, 140, 141, 151), (151, 141, 144, 154), (154, 144, 147, 157), (157, 147, 148, 158), (158, 148, 149, 159), (159, 149, 146, 156), (156, 146, 143, 153), (123, 140, 150, 133), (164, 161, 162, 165), (165, 162, 163, 166), (167, 164, 165, 168), (168, 165, 166, 169), (171, 174, 175, 172), (172, 175, 176, 173), (174, 177, 178, 175), (175, 178, 179, 176), (170, 160, 161, 171), (171, 161, 164, 174), (174, 164, 167, 177), (177, 167, 168, 178), (178, 168, 169, 179), (179, 169, 166, 176), (176, 166, 163, 173), (143, 160, 170, 153), (184, 181, 182, 185), (185, 182, 183, 186), (187, 184, 185, 188), (188, 185, 186, 189), (191, 194, 195, 192), (192, 195, 196, 193), (194, 197, 198, 195), (195, 198, 199, 196), (190, 180, 181, 191), (191, 181, 184, 194), (194, 184, 187, 197), (197, 187, 188, 198), (198, 188, 189, 199), (199, 189, 186, 196), (196, 186, 183, 193), (163, 180, 190, 173), (204, 201, 202, 205), (205, 202, 203, 206), (207, 204, 205, 208), (208, 205, 206, 209), (211, 214, 215, 212), (212, 215, 216, 213), (214, 217, 218, 215), (215, 218, 219, 216), (210, 200, 201, 211), (211, 201, 204, 214), (214, 204, 207, 217), (217, 207, 208, 218), (218, 208, 209, 219), (219, 209, 206, 216), (216, 206, 203, 213), (183, 200, 210, 193), (0, 223, 222, 221, 220, 203, 202, 201, 200, 183, 182, 181, 180, 163, 162, 161, 160, 143, 142, 141, 140, 123, 122, 121, 120, 103, 102, 101, 100, 83, 82, 81, 80, 63, 62, 61, 60, 43, 42, 41, 40, 23, 22, 21, 20, 3, 2, 1), (224, 221, 222, 225), (225, 222, 223, 226), (227, 224, 225, 228), (228, 225, 226, 229), (233, 10, 11, 12, 13, 30, 31, 32, 33, 50, 51, 52, 53, 70, 71, 72, 73, 90, 91, 92, 93, 110, 111, 112, 113, 130, 131, 132, 133, 150, 151, 152, 153, 170, 171, 172, 173, 190, 191, 192, 193, 210, 211, 212, 213, 230, 231, 232), (231, 234, 235, 232), (232, 235, 236, 233), (234, 237, 238, 235), (235, 238, 239, 236), (230, 220, 221, 231), (231, 221, 224, 234), (234, 224, 227, 237), (237, 227, 228, 238), (238, 228, 229, 239), (239, 229, 226, 236), (236, 226, 223, 233), (203, 220, 230, 213), (223, 0, 10, 233)])
me_gear_001.polygons.foreach_set('use_smooth', [True] * 194)
me_gear_001.materials.append(mat_gear_blue)
me_gear_001.use_remesh_fix_poles = True
me_gear_001.use_remesh_preserve_attributes = False
me_gear_001.use_mirror_vertex_groups = False
me_gear_001.update()
me_circle = bpy.data.meshes.new('Circle')
me_circle.from_pydata([(1.114e-07, 1.276, 0.008582), (-0.4882, 1.179, 0.008582), (-0.9021, 0.9021, 0.008582), (-1.179, 0.4882, 0.008582), (-1.276, -8.973e-07, 0.008582), (-1.179, -0.4882, 0.008582), (-0.9021, -0.9021, 0.008582), (-0.4882, -1.179, 0.008582), (-8.123e-08, -1.276, 0.008582), (0.4882, -1.179, 0.008582), (0.9021, -0.9021, 0.008582), (1.179, -0.4882, 0.008582), (1.276, -8.263e-07, 0.008582), (1.179, 0.4882, 0.008582), (0.9021, 0.9021, 0.008582), (0.4882, 1.179, 0.008582)], [], [(1, 2, 3, 4, 5, 6, 7, 8, 9, 10, 11, 12, 13, 14, 15, 0)])
me_circle.polygons.foreach_set('use_smooth', [True] * 1)
_uv = me_circle.uv_layers.new(name='UVMap')
_uv.uv.foreach_set('vector', [0.0, 0.0, 0.0, 0.0, 0.0, 0.0, 0.0, 0.0, 0.0, 0.0, 0.0, 0.0, 0.0, 0.0, 0.0, 0.0, 0.0, 0.0, 0.0, 0.0, 0.0, 0.0, 0.0, 0.0, 0.0, 0.0, 0.0, 0.0, 0.0, 0.0, 0.0, 0.0])
me_circle.materials.append(mat_pipe_cap)
me_circle.use_remesh_fix_poles = True
me_circle.use_remesh_preserve_attributes = False
me_circle.use_mirror_vertex_groups = False
me_circle.update()
me_cylinder = bpy.data.meshes.new('Cylinder')
me_cylinder.from_pydata([(-5.941e-07, 1.383, -0.7295), (-5.941e-07, 1.383, 1.646), (0.978, 0.978, -0.7295), (0.978, 0.978, 1.646), (1.383, -1.84e-06, -0.7295), (1.383, -1.903e-06, 1.646), (0.978, -0.978, -0.7295), (0.978, -0.978, 1.646), (-7.15e-07, -1.383, -0.7295), (-7.15e-07, -1.383, 1.646), (-0.978, -0.978, -0.7295), (-0.978, -0.978, 1.646), (-1.383, -1.763e-06, -0.7295), (-1.383, -1.826e-06, 1.646), (-0.978, 0.978, -0.7295), (-0.978, 0.978, 1.646)], [], [(0, 1, 3, 2), (2, 3, 5, 4), (4, 5, 7, 6), (6, 7, 9, 8), (8, 9, 11, 10), (10, 11, 13, 12), (3, 1, 15, 13, 11, 9, 7, 5), (12, 13, 15, 14), (14, 15, 1, 0)])
me_cylinder.polygons.foreach_set('use_smooth', [True] * 9)
_uv = me_cylinder.uv_layers.new(name='UVMap')
_uv.uv.foreach_set('vector', [1.0, 0.5, 1.0, 1.0, 0.875, 1.0, 0.875, 0.5, 0.875, 0.5, 0.875, 1.0, 0.75, 1.0, 0.75, 0.5, 0.75, 0.5, 0.75, 1.0, 0.625, 1.0, 0.625, 0.5, 0.625, 0.5, 0.625, 1.0, 0.5, 1.0, 0.5, 0.5, 0.5, 0.5, 0.5, 1.0, 0.375, 1.0, 0.375, 0.5, 0.375, 0.5, 0.375, 1.0, 0.25, 1.0, 0.25, 0.5, 0.4197, 0.4197, 0.25, 0.49, 0.08029, 0.4197, 0.01, 0.25, 0.08029, 0.08029, 0.25, 0.01, 0.4197, 0.08029, 0.49, 0.25, 0.25, 0.5, 0.25, 1.0, 0.125, 1.0, 0.125, 0.5, 0.125, 0.5, 0.125, 1.0, 0.0, 1.0, 0.0, 0.5])
me_cylinder.materials.append(mat_pipe)
me_cylinder.use_remesh_fix_poles = True
me_cylinder.use_remesh_preserve_attributes = False
me_cylinder.use_mirror_vertex_groups = False
me_cylinder.update()

# ---- objects
ob_camera = bpy.data.objects.new('Camera', cam_camera)
ob_light_main = bpy.data.objects.new('Light.Main', light_sun)
ob_gear_top = bpy.data.objects.new('Gear.Top', me_gear)
ob_gear_bottom = bpy.data.objects.new('Gear.Bottom', me_gear_001)
ob_anim_rotation = bpy.data.objects.new('Anim.Rotation', None)
ob_pipecap_bottom = bpy.data.objects.new('PipeCap.Bottom', me_circle)
ob_pipe_bottom = bpy.data.objects.new('Pipe.Bottom', me_cylinder)
ob_pipecap_top = bpy.data.objects.new('PipeCap.Top', me_circle)
ob_pipe_top = bpy.data.objects.new('Pipe.Top', me_cylinder)

# ---- transforms, parenting, visibility, modifiers, constraints
ob_camera.location = (-7.293, -7.359, 4.158)
ob_camera.rotation_euler = (1.109, -0.0, -0.7559)
ob_camera.lock_rotations_4d = False
ob_camera.empty_display_type = 'ARROWS'
ob_camera.color = (0.0, 0.0, 0.0, 0.0)
ob_camera.display_type = 'WIRE'
ob_camera.lineart.crease_threshold = 0.0
ob_light_main.location = (2.144, -3.166, 2.897)
ob_light_main.rotation_euler = (0.5477, 0.7423, -0.0868)
ob_light_main.lineart.crease_threshold = 0.0
ob_gear_top.location = (0.0, 0.0, 0.0)
ob_gear_top.lineart.crease_threshold = 0.0
_vg = ob_gear_top.vertex_groups.new(name='Tips')
_vg = ob_gear_top.vertex_groups.new(name='Valleys')
_m = ob_gear_top.modifiers.new('Bevel', 'BEVEL')
_m.width = 0.02
_m.width_pct = 0.02
_m.segments = 3
_m.angle_limit = 1.396
_m.offset_type = 'WIDTH'
_m.harden_normals = True
_c = ob_gear_top.constraints.new('COPY_ROTATION'); _c.name = 'Copy Rotation'
_c.target = ob_anim_rotation
_c.use_x = False
_c.use_z = False
ob_gear_bottom.location = (-1.61, 0.0, -1.21)
ob_gear_bottom.lineart.crease_threshold = 0.0
_vg = ob_gear_bottom.vertex_groups.new(name='Tips')
_vg = ob_gear_bottom.vertex_groups.new(name='Valleys')
_m = ob_gear_bottom.modifiers.new('Bevel', 'BEVEL')
_m.width = 0.02
_m.width_pct = 0.02
_m.segments = 3
_m.angle_limit = 1.396
_m.offset_type = 'WIDTH'
_m.harden_normals = True
_c = ob_gear_bottom.constraints.new('COPY_ROTATION'); _c.name = 'Copy Rotation'
_c.target = ob_anim_rotation
_c.use_x = False
_c.use_z = False
_c.invert_y = True
ob_anim_rotation.location = (2.015e-07, -3.0, -5.4e-08)
ob_anim_rotation.rotation_euler = (5.196e-09, 0.1309, 1.939e-08)
ob_anim_rotation.empty_display_type = 'ARROWS'
ob_anim_rotation.lineart.crease_threshold = 0.0
ob_pipecap_bottom.parent = ob_gear_bottom
ob_pipecap_bottom.matrix_parent_inverse = Matrix(((1.0, -0.0, 0.0, 1.61), (-0.0, 1.0, -0.0, 0.0), (0.0, -0.0, 1.0, 1.21), (-0.0, 0.0, -0.0, 1.0)))
ob_pipecap_bottom.location = (-1.61, -0.5, -1.21)
ob_pipecap_bottom.rotation_euler = (1.571, -0.0, 0.0)
ob_pipecap_bottom.scale = (0.2384, 0.2384, 0.2384)
ob_pipecap_bottom.lineart.crease_threshold = 0.0
_m = ob_pipecap_bottom.modifiers.new('Solidify', 'SOLIDIFY')
_m.thickness = 0.27
_m.offset = 1.0
_m.use_rim_only = True
_m = ob_pipecap_bottom.modifiers.new('Auto Smooth', 'NODES')
_m.node_group = ng_auto_smooth
_gi = [s.identifier for s in ng_auto_smooth.interface.items_tree if s.item_type == 'SOCKET' and s.in_out == 'INPUT']
_m[_gi[1]] = 1.396  # Angle
ob_pipe_bottom.parent = ob_pipecap_bottom
ob_pipe_bottom.matrix_parent_inverse = Matrix(((4.194, 0.0, -0.0, 6.753), (-0.0, -1.833e-07, 4.194, 5.075), (0.0, -4.194, -1.833e-07, -2.097), (-0.0, 0.0, -0.0, 1.0)))
ob_pipe_bottom.location = (-1.61, -0.5, -1.21)
ob_pipe_bottom.rotation_euler = (1.571, -0.0, 0.0)
ob_pipe_bottom.scale = (0.1, 0.1, 0.1)
ob_pipe_bottom.lineart.crease_threshold = 0.0
_m = ob_pipe_bottom.modifiers.new('Auto Smooth', 'NODES')
_m.node_group = ng_auto_smooth
_gi = [s.identifier for s in ng_auto_smooth.interface.items_tree if s.item_type == 'SOCKET' and s.in_out == 'INPUT']
_m[_gi[1]] = 1.396  # Angle
ob_pipecap_top.parent = ob_gear_top
ob_pipecap_top.location = (0.0, -0.5, 0.0)
ob_pipecap_top.rotation_euler = (1.571, -0.0, 0.0)
ob_pipecap_top.scale = (0.2384, 0.2384, 0.2384)
ob_pipecap_top.lineart.crease_threshold = 0.0
_m = ob_pipecap_top.modifiers.new('Solidify', 'SOLIDIFY')
_m.thickness = 0.27
_m.offset = 1.0
_m.use_rim_only = True
_m = ob_pipecap_top.modifiers.new('Auto Smooth', 'NODES')
_m.node_group = ng_auto_smooth
_gi = [s.identifier for s in ng_auto_smooth.interface.items_tree if s.item_type == 'SOCKET' and s.in_out == 'INPUT']
_m[_gi[1]] = 1.396  # Angle
ob_pipe_top.parent = ob_pipecap_top
ob_pipe_top.matrix_parent_inverse = Matrix(((4.194, 0.0, -0.0, 6.753), (-0.0, -1.833e-07, 4.194, 5.075), (0.0, -4.194, -1.833e-07, -2.097), (-0.0, 0.0, -0.0, 1.0)))
ob_pipe_top.location = (-1.61, -0.5, -1.21)
ob_pipe_top.rotation_euler = (1.571, -0.0, 0.0)
ob_pipe_top.scale = (0.1, 0.1, 0.1)
ob_pipe_top.lineart.crease_threshold = 0.0
_m = ob_pipe_top.modifiers.new('Auto Smooth', 'NODES')
_m.node_group = ng_auto_smooth
_gi = [s.identifier for s in ng_auto_smooth.interface.items_tree if s.item_type == 'SOCKET' and s.in_out == 'INPUT']
_m[_gi[1]] = 1.396  # Angle

# ---- collection membership
col_scene.objects.link(ob_camera)
col_scene.objects.link(ob_light_main)
col_objects.objects.link(ob_gear_top)
col_objects.objects.link(ob_gear_bottom)
col_objects.objects.link(ob_anim_rotation)
col_objects.objects.link(ob_pipecap_bottom)
col_objects.objects.link(ob_pipe_bottom)
col_objects.objects.link(ob_pipecap_top)
col_objects.objects.link(ob_pipe_top)
def _layer_coll(name, lc=None):
    lc = lc or bpy.context.view_layer.layer_collection
    for c in lc.children:
        if c.name == name: return c
        r = _layer_coll(name, c)
        if r: return r
_layer_coll('Reference').exclude = True
_layer_coll('Archive').exclude = True

# ---- scene / render settings (as saved in the file)
scene.camera = ob_camera
scene.frame_start = 1; scene.frame_end = 4; scene.frame_set(2)
scene.render.engine = 'BLENDER_EEVEE_NEXT'
scene.render.resolution_x = 32
scene.render.resolution_y = 32
scene.render.fps = 4
scene.render.film_transparent = True
scene.render.use_high_quality_normals = True
scene.cycles.use_denoising = False
scene.cycles.samples = 128
scene.cycles.sampling_pattern = 'TABULATED_SOBOL'
scene.cycles.use_adaptive_sampling = False
scene.cycles.use_light_tree = False
scene.eevee.taa_samples = 8
scene.eevee.taa_render_samples = 8
scene.eevee.use_gtao = True
scene.view_settings.look = 'Medium High Contrast'
scene.view_settings.view_transform = 'Filmic'
scene.view_settings.exposure = 0.4167
bpy.context.view_layer.update()
